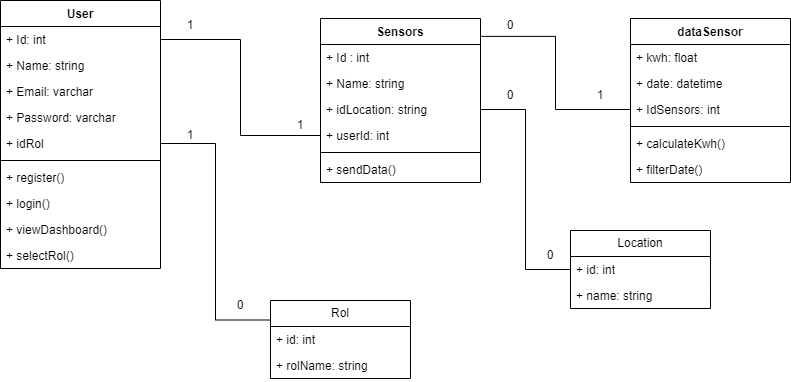

The diagram above was exported from draw.io. Its source (the exported page's mxGraphModel, read from the mxfile embedded in the PNG):
<mxGraphModel dx="1434" dy="796" grid="1" gridSize="10" guides="1" tooltips="1" connect="1" arrows="1" fold="1" page="1" pageScale="1" pageWidth="827" pageHeight="1169" math="0" shadow="0">
  <root>
    <mxCell id="0" />
    <mxCell id="1" parent="0" />
    <mxCell id="aAQqQeoy6USg3mVX8jN8-1" value="User" style="swimlane;fontStyle=1;align=center;verticalAlign=top;childLayout=stackLayout;horizontal=1;startSize=26;horizontalStack=0;resizeParent=1;resizeParentMax=0;resizeLast=0;collapsible=1;marginBottom=0;whiteSpace=wrap;html=1;" parent="1" vertex="1">
      <mxGeometry x="110" y="120" width="160" height="268" as="geometry" />
    </mxCell>
    <mxCell id="aAQqQeoy6USg3mVX8jN8-43" value="+ Id: int" style="text;strokeColor=none;fillColor=none;align=left;verticalAlign=top;spacingLeft=4;spacingRight=4;overflow=hidden;rotatable=0;points=[[0,0.5],[1,0.5]];portConstraint=eastwest;whiteSpace=wrap;html=1;" parent="aAQqQeoy6USg3mVX8jN8-1" vertex="1">
      <mxGeometry y="26" width="160" height="26" as="geometry" />
    </mxCell>
    <mxCell id="aAQqQeoy6USg3mVX8jN8-2" value="+ Name: string&lt;br&gt;" style="text;strokeColor=none;fillColor=none;align=left;verticalAlign=top;spacingLeft=4;spacingRight=4;overflow=hidden;rotatable=0;points=[[0,0.5],[1,0.5]];portConstraint=eastwest;whiteSpace=wrap;html=1;" parent="aAQqQeoy6USg3mVX8jN8-1" vertex="1">
      <mxGeometry y="52" width="160" height="26" as="geometry" />
    </mxCell>
    <mxCell id="aAQqQeoy6USg3mVX8jN8-6" value="+ Email: varchar" style="text;strokeColor=none;fillColor=none;align=left;verticalAlign=top;spacingLeft=4;spacingRight=4;overflow=hidden;rotatable=0;points=[[0,0.5],[1,0.5]];portConstraint=eastwest;whiteSpace=wrap;html=1;" parent="aAQqQeoy6USg3mVX8jN8-1" vertex="1">
      <mxGeometry y="78" width="160" height="26" as="geometry" />
    </mxCell>
    <mxCell id="aAQqQeoy6USg3mVX8jN8-5" value="+ Password: varchar" style="text;strokeColor=none;fillColor=none;align=left;verticalAlign=top;spacingLeft=4;spacingRight=4;overflow=hidden;rotatable=0;points=[[0,0.5],[1,0.5]];portConstraint=eastwest;whiteSpace=wrap;html=1;" parent="aAQqQeoy6USg3mVX8jN8-1" vertex="1">
      <mxGeometry y="104" width="160" height="26" as="geometry" />
    </mxCell>
    <mxCell id="aAQqQeoy6USg3mVX8jN8-66" value="+ idRol" style="text;strokeColor=none;fillColor=none;align=left;verticalAlign=top;spacingLeft=4;spacingRight=4;overflow=hidden;rotatable=0;points=[[0,0.5],[1,0.5]];portConstraint=eastwest;whiteSpace=wrap;html=1;" parent="aAQqQeoy6USg3mVX8jN8-1" vertex="1">
      <mxGeometry y="130" width="160" height="26" as="geometry" />
    </mxCell>
    <mxCell id="aAQqQeoy6USg3mVX8jN8-3" value="" style="line;strokeWidth=1;fillColor=none;align=left;verticalAlign=middle;spacingTop=-1;spacingLeft=3;spacingRight=3;rotatable=0;labelPosition=right;points=[];portConstraint=eastwest;strokeColor=inherit;" parent="aAQqQeoy6USg3mVX8jN8-1" vertex="1">
      <mxGeometry y="156" width="160" height="8" as="geometry" />
    </mxCell>
    <mxCell id="aAQqQeoy6USg3mVX8jN8-4" value="+ register()" style="text;strokeColor=none;fillColor=none;align=left;verticalAlign=top;spacingLeft=4;spacingRight=4;overflow=hidden;rotatable=0;points=[[0,0.5],[1,0.5]];portConstraint=eastwest;whiteSpace=wrap;html=1;" parent="aAQqQeoy6USg3mVX8jN8-1" vertex="1">
      <mxGeometry y="164" width="160" height="26" as="geometry" />
    </mxCell>
    <mxCell id="aAQqQeoy6USg3mVX8jN8-8" value="+ login()" style="text;strokeColor=none;fillColor=none;align=left;verticalAlign=top;spacingLeft=4;spacingRight=4;overflow=hidden;rotatable=0;points=[[0,0.5],[1,0.5]];portConstraint=eastwest;whiteSpace=wrap;html=1;" parent="aAQqQeoy6USg3mVX8jN8-1" vertex="1">
      <mxGeometry y="190" width="160" height="26" as="geometry" />
    </mxCell>
    <mxCell id="aAQqQeoy6USg3mVX8jN8-7" value="+ viewDashboard()" style="text;strokeColor=none;fillColor=none;align=left;verticalAlign=top;spacingLeft=4;spacingRight=4;overflow=hidden;rotatable=0;points=[[0,0.5],[1,0.5]];portConstraint=eastwest;whiteSpace=wrap;html=1;" parent="aAQqQeoy6USg3mVX8jN8-1" vertex="1">
      <mxGeometry y="216" width="160" height="26" as="geometry" />
    </mxCell>
    <mxCell id="aAQqQeoy6USg3mVX8jN8-70" value="+ selectRol()" style="text;strokeColor=none;fillColor=none;align=left;verticalAlign=top;spacingLeft=4;spacingRight=4;overflow=hidden;rotatable=0;points=[[0,0.5],[1,0.5]];portConstraint=eastwest;whiteSpace=wrap;html=1;" parent="aAQqQeoy6USg3mVX8jN8-1" vertex="1">
      <mxGeometry y="242" width="160" height="26" as="geometry" />
    </mxCell>
    <mxCell id="aAQqQeoy6USg3mVX8jN8-13" value="Sensors" style="swimlane;fontStyle=1;align=center;verticalAlign=top;childLayout=stackLayout;horizontal=1;startSize=26;horizontalStack=0;resizeParent=1;resizeParentMax=0;resizeLast=0;collapsible=1;marginBottom=0;whiteSpace=wrap;html=1;" parent="1" vertex="1">
      <mxGeometry x="430" y="138" width="160" height="164" as="geometry" />
    </mxCell>
    <mxCell id="aAQqQeoy6USg3mVX8jN8-14" value="+ Id : int" style="text;strokeColor=none;fillColor=none;align=left;verticalAlign=top;spacingLeft=4;spacingRight=4;overflow=hidden;rotatable=0;points=[[0,0.5],[1,0.5]];portConstraint=eastwest;whiteSpace=wrap;html=1;" parent="aAQqQeoy6USg3mVX8jN8-13" vertex="1">
      <mxGeometry y="26" width="160" height="26" as="geometry" />
    </mxCell>
    <mxCell id="aAQqQeoy6USg3mVX8jN8-18" value="+ Name: string" style="text;strokeColor=none;fillColor=none;align=left;verticalAlign=top;spacingLeft=4;spacingRight=4;overflow=hidden;rotatable=0;points=[[0,0.5],[1,0.5]];portConstraint=eastwest;whiteSpace=wrap;html=1;" parent="aAQqQeoy6USg3mVX8jN8-13" vertex="1">
      <mxGeometry y="52" width="160" height="26" as="geometry" />
    </mxCell>
    <mxCell id="aAQqQeoy6USg3mVX8jN8-19" value="+ idLocation: string" style="text;strokeColor=none;fillColor=none;align=left;verticalAlign=top;spacingLeft=4;spacingRight=4;overflow=hidden;rotatable=0;points=[[0,0.5],[1,0.5]];portConstraint=eastwest;whiteSpace=wrap;html=1;" parent="aAQqQeoy6USg3mVX8jN8-13" vertex="1">
      <mxGeometry y="78" width="160" height="26" as="geometry" />
    </mxCell>
    <mxCell id="aAQqQeoy6USg3mVX8jN8-45" value="+ userId: int" style="text;strokeColor=none;fillColor=none;align=left;verticalAlign=top;spacingLeft=4;spacingRight=4;overflow=hidden;rotatable=0;points=[[0,0.5],[1,0.5]];portConstraint=eastwest;whiteSpace=wrap;html=1;" parent="aAQqQeoy6USg3mVX8jN8-13" vertex="1">
      <mxGeometry y="104" width="160" height="26" as="geometry" />
    </mxCell>
    <mxCell id="aAQqQeoy6USg3mVX8jN8-15" value="" style="line;strokeWidth=1;fillColor=none;align=left;verticalAlign=middle;spacingTop=-1;spacingLeft=3;spacingRight=3;rotatable=0;labelPosition=right;points=[];portConstraint=eastwest;strokeColor=inherit;" parent="aAQqQeoy6USg3mVX8jN8-13" vertex="1">
      <mxGeometry y="130" width="160" height="8" as="geometry" />
    </mxCell>
    <mxCell id="aAQqQeoy6USg3mVX8jN8-16" value="+ sendData()" style="text;strokeColor=none;fillColor=none;align=left;verticalAlign=top;spacingLeft=4;spacingRight=4;overflow=hidden;rotatable=0;points=[[0,0.5],[1,0.5]];portConstraint=eastwest;whiteSpace=wrap;html=1;" parent="aAQqQeoy6USg3mVX8jN8-13" vertex="1">
      <mxGeometry y="138" width="160" height="26" as="geometry" />
    </mxCell>
    <mxCell id="aAQqQeoy6USg3mVX8jN8-20" style="edgeStyle=orthogonalEdgeStyle;rounded=0;orthogonalLoop=1;jettySize=auto;html=1;exitX=1;exitY=0.5;exitDx=0;exitDy=0;entryX=0;entryY=0.087;entryDx=0;entryDy=0;entryPerimeter=0;endArrow=none;endFill=0;" parent="1" target="aAQqQeoy6USg3mVX8jN8-13" edge="1">
      <mxGeometry relative="1" as="geometry" />
    </mxCell>
    <mxCell id="aAQqQeoy6USg3mVX8jN8-22" value="1" style="text;html=1;strokeColor=none;fillColor=none;align=center;verticalAlign=middle;whiteSpace=wrap;rounded=0;" parent="1" vertex="1">
      <mxGeometry x="270" y="130" width="60" height="30" as="geometry" />
    </mxCell>
    <mxCell id="aAQqQeoy6USg3mVX8jN8-23" value="1" style="text;html=1;strokeColor=none;fillColor=none;align=center;verticalAlign=middle;whiteSpace=wrap;rounded=0;" parent="1" vertex="1">
      <mxGeometry x="380" y="230" width="60" height="30" as="geometry" />
    </mxCell>
    <mxCell id="aAQqQeoy6USg3mVX8jN8-32" value="dataSensor" style="swimlane;fontStyle=1;align=center;verticalAlign=top;childLayout=stackLayout;horizontal=1;startSize=26;horizontalStack=0;resizeParent=1;resizeParentMax=0;resizeLast=0;collapsible=1;marginBottom=0;whiteSpace=wrap;html=1;" parent="1" vertex="1">
      <mxGeometry x="740" y="138" width="160" height="164" as="geometry" />
    </mxCell>
    <mxCell id="aAQqQeoy6USg3mVX8jN8-33" value="+ kwh: float" style="text;strokeColor=none;fillColor=none;align=left;verticalAlign=top;spacingLeft=4;spacingRight=4;overflow=hidden;rotatable=0;points=[[0,0.5],[1,0.5]];portConstraint=eastwest;whiteSpace=wrap;html=1;" parent="aAQqQeoy6USg3mVX8jN8-32" vertex="1">
      <mxGeometry y="26" width="160" height="26" as="geometry" />
    </mxCell>
    <mxCell id="aAQqQeoy6USg3mVX8jN8-34" value="+ date: datetime" style="text;strokeColor=none;fillColor=none;align=left;verticalAlign=top;spacingLeft=4;spacingRight=4;overflow=hidden;rotatable=0;points=[[0,0.5],[1,0.5]];portConstraint=eastwest;whiteSpace=wrap;html=1;" parent="aAQqQeoy6USg3mVX8jN8-32" vertex="1">
      <mxGeometry y="52" width="160" height="26" as="geometry" />
    </mxCell>
    <mxCell id="aAQqQeoy6USg3mVX8jN8-46" value="+ IdSensors: int" style="text;strokeColor=none;fillColor=none;align=left;verticalAlign=top;spacingLeft=4;spacingRight=4;overflow=hidden;rotatable=0;points=[[0,0.5],[1,0.5]];portConstraint=eastwest;whiteSpace=wrap;html=1;" parent="aAQqQeoy6USg3mVX8jN8-32" vertex="1">
      <mxGeometry y="78" width="160" height="26" as="geometry" />
    </mxCell>
    <mxCell id="aAQqQeoy6USg3mVX8jN8-36" value="" style="line;strokeWidth=1;fillColor=none;align=left;verticalAlign=middle;spacingTop=-1;spacingLeft=3;spacingRight=3;rotatable=0;labelPosition=right;points=[];portConstraint=eastwest;strokeColor=inherit;" parent="aAQqQeoy6USg3mVX8jN8-32" vertex="1">
      <mxGeometry y="104" width="160" height="8" as="geometry" />
    </mxCell>
    <mxCell id="aAQqQeoy6USg3mVX8jN8-37" value="+ calculateKwh()" style="text;strokeColor=none;fillColor=none;align=left;verticalAlign=top;spacingLeft=4;spacingRight=4;overflow=hidden;rotatable=0;points=[[0,0.5],[1,0.5]];portConstraint=eastwest;whiteSpace=wrap;html=1;" parent="aAQqQeoy6USg3mVX8jN8-32" vertex="1">
      <mxGeometry y="112" width="160" height="26" as="geometry" />
    </mxCell>
    <mxCell id="aAQqQeoy6USg3mVX8jN8-41" value="+ filterDate()" style="text;strokeColor=none;fillColor=none;align=left;verticalAlign=top;spacingLeft=4;spacingRight=4;overflow=hidden;rotatable=0;points=[[0,0.5],[1,0.5]];portConstraint=eastwest;whiteSpace=wrap;html=1;" parent="aAQqQeoy6USg3mVX8jN8-32" vertex="1">
      <mxGeometry y="138" width="160" height="26" as="geometry" />
    </mxCell>
    <mxCell id="aAQqQeoy6USg3mVX8jN8-38" style="edgeStyle=orthogonalEdgeStyle;rounded=0;orthogonalLoop=1;jettySize=auto;html=1;exitX=0;exitY=0.5;exitDx=0;exitDy=0;entryX=1.006;entryY=0.109;entryDx=0;entryDy=0;entryPerimeter=0;endArrow=none;endFill=0;" parent="1" source="aAQqQeoy6USg3mVX8jN8-46" target="aAQqQeoy6USg3mVX8jN8-13" edge="1">
      <mxGeometry relative="1" as="geometry" />
    </mxCell>
    <mxCell id="aAQqQeoy6USg3mVX8jN8-39" value="0" style="text;html=1;strokeColor=none;fillColor=none;align=center;verticalAlign=middle;whiteSpace=wrap;rounded=0;" parent="1" vertex="1">
      <mxGeometry x="590" y="130" width="60" height="30" as="geometry" />
    </mxCell>
    <mxCell id="aAQqQeoy6USg3mVX8jN8-40" value="1" style="text;html=1;strokeColor=none;fillColor=none;align=center;verticalAlign=middle;whiteSpace=wrap;rounded=0;" parent="1" vertex="1">
      <mxGeometry x="680" y="200" width="60" height="30" as="geometry" />
    </mxCell>
    <mxCell id="aAQqQeoy6USg3mVX8jN8-44" style="edgeStyle=orthogonalEdgeStyle;rounded=0;orthogonalLoop=1;jettySize=auto;html=1;exitX=1;exitY=0.5;exitDx=0;exitDy=0;entryX=0;entryY=0.5;entryDx=0;entryDy=0;endArrow=none;endFill=0;" parent="1" source="aAQqQeoy6USg3mVX8jN8-43" target="aAQqQeoy6USg3mVX8jN8-45" edge="1">
      <mxGeometry relative="1" as="geometry" />
    </mxCell>
    <mxCell id="aAQqQeoy6USg3mVX8jN8-51" value="Location" style="swimlane;fontStyle=0;childLayout=stackLayout;horizontal=1;startSize=26;fillColor=none;horizontalStack=0;resizeParent=1;resizeParentMax=0;resizeLast=0;collapsible=1;marginBottom=0;whiteSpace=wrap;html=1;" parent="1" vertex="1">
      <mxGeometry x="680" y="350" width="140" height="78" as="geometry" />
    </mxCell>
    <mxCell id="aAQqQeoy6USg3mVX8jN8-52" value="+ id: int" style="text;strokeColor=none;fillColor=none;align=left;verticalAlign=top;spacingLeft=4;spacingRight=4;overflow=hidden;rotatable=0;points=[[0,0.5],[1,0.5]];portConstraint=eastwest;whiteSpace=wrap;html=1;" parent="aAQqQeoy6USg3mVX8jN8-51" vertex="1">
      <mxGeometry y="26" width="140" height="26" as="geometry" />
    </mxCell>
    <mxCell id="aAQqQeoy6USg3mVX8jN8-53" value="+ name: string" style="text;strokeColor=none;fillColor=none;align=left;verticalAlign=top;spacingLeft=4;spacingRight=4;overflow=hidden;rotatable=0;points=[[0,0.5],[1,0.5]];portConstraint=eastwest;whiteSpace=wrap;html=1;" parent="aAQqQeoy6USg3mVX8jN8-51" vertex="1">
      <mxGeometry y="52" width="140" height="26" as="geometry" />
    </mxCell>
    <mxCell id="aAQqQeoy6USg3mVX8jN8-56" style="edgeStyle=orthogonalEdgeStyle;rounded=0;orthogonalLoop=1;jettySize=auto;html=1;exitX=0;exitY=0.5;exitDx=0;exitDy=0;entryX=1;entryY=0.5;entryDx=0;entryDy=0;endArrow=none;endFill=0;" parent="1" source="aAQqQeoy6USg3mVX8jN8-52" target="aAQqQeoy6USg3mVX8jN8-19" edge="1">
      <mxGeometry relative="1" as="geometry" />
    </mxCell>
    <mxCell id="aAQqQeoy6USg3mVX8jN8-60" value="0" style="text;html=1;strokeColor=none;fillColor=none;align=center;verticalAlign=middle;whiteSpace=wrap;rounded=0;" parent="1" vertex="1">
      <mxGeometry x="630" y="360" width="60" height="30" as="geometry" />
    </mxCell>
    <mxCell id="aAQqQeoy6USg3mVX8jN8-61" value="0" style="text;html=1;strokeColor=none;fillColor=none;align=center;verticalAlign=middle;whiteSpace=wrap;rounded=0;" parent="1" vertex="1">
      <mxGeometry x="590" y="200" width="60" height="30" as="geometry" />
    </mxCell>
    <mxCell id="aAQqQeoy6USg3mVX8jN8-67" style="edgeStyle=orthogonalEdgeStyle;rounded=0;orthogonalLoop=1;jettySize=auto;html=1;exitX=0;exitY=0.25;exitDx=0;exitDy=0;entryX=1;entryY=0.5;entryDx=0;entryDy=0;endArrow=none;endFill=0;" parent="1" source="aAQqQeoy6USg3mVX8jN8-62" target="aAQqQeoy6USg3mVX8jN8-66" edge="1">
      <mxGeometry relative="1" as="geometry" />
    </mxCell>
    <mxCell id="aAQqQeoy6USg3mVX8jN8-62" value="Rol" style="swimlane;fontStyle=0;childLayout=stackLayout;horizontal=1;startSize=26;fillColor=none;horizontalStack=0;resizeParent=1;resizeParentMax=0;resizeLast=0;collapsible=1;marginBottom=0;whiteSpace=wrap;html=1;" parent="1" vertex="1">
      <mxGeometry x="380" y="420" width="140" height="78" as="geometry" />
    </mxCell>
    <mxCell id="aAQqQeoy6USg3mVX8jN8-63" value="+ id: int" style="text;strokeColor=none;fillColor=none;align=left;verticalAlign=top;spacingLeft=4;spacingRight=4;overflow=hidden;rotatable=0;points=[[0,0.5],[1,0.5]];portConstraint=eastwest;whiteSpace=wrap;html=1;" parent="aAQqQeoy6USg3mVX8jN8-62" vertex="1">
      <mxGeometry y="26" width="140" height="26" as="geometry" />
    </mxCell>
    <mxCell id="aAQqQeoy6USg3mVX8jN8-64" value="+ rolName: string" style="text;strokeColor=none;fillColor=none;align=left;verticalAlign=top;spacingLeft=4;spacingRight=4;overflow=hidden;rotatable=0;points=[[0,0.5],[1,0.5]];portConstraint=eastwest;whiteSpace=wrap;html=1;" parent="aAQqQeoy6USg3mVX8jN8-62" vertex="1">
      <mxGeometry y="52" width="140" height="26" as="geometry" />
    </mxCell>
    <mxCell id="aAQqQeoy6USg3mVX8jN8-68" value="1" style="text;html=1;strokeColor=none;fillColor=none;align=center;verticalAlign=middle;whiteSpace=wrap;rounded=0;" parent="1" vertex="1">
      <mxGeometry x="270" y="240" width="60" height="30" as="geometry" />
    </mxCell>
    <mxCell id="aAQqQeoy6USg3mVX8jN8-69" value="0" style="text;html=1;strokeColor=none;fillColor=none;align=center;verticalAlign=middle;whiteSpace=wrap;rounded=0;" parent="1" vertex="1">
      <mxGeometry x="320" y="410" width="60" height="30" as="geometry" />
    </mxCell>
  </root>
</mxGraphModel>